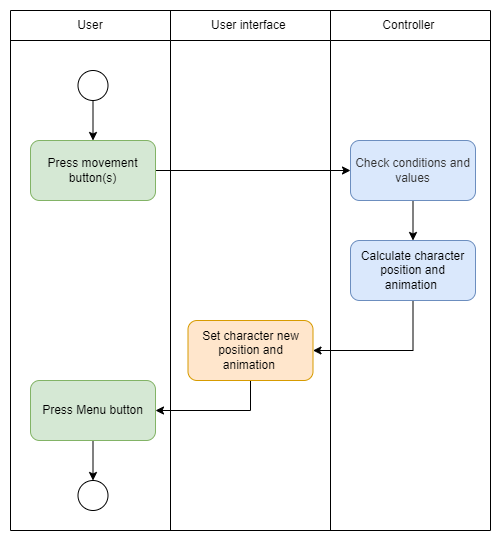

The diagram above was exported from draw.io. Its source (the exported page's mxGraphModel, read from the mxfile embedded in the PNG):
<mxGraphModel dx="866" dy="490" grid="1" gridSize="10" guides="1" tooltips="1" connect="1" arrows="1" fold="1" page="1" pageScale="1" pageWidth="827" pageHeight="1169" math="0" shadow="0">
  <root>
    <mxCell id="0" />
    <mxCell id="1" parent="0" />
    <mxCell id="KeZVKDTYgivzONgHedd0-2" value="" style="shape=table;html=1;whiteSpace=wrap;startSize=0;container=1;collapsible=0;childLayout=tableLayout;" parent="1" vertex="1">
      <mxGeometry x="200" y="160" width="480.0000000000002" height="520" as="geometry" />
    </mxCell>
    <mxCell id="KeZVKDTYgivzONgHedd0-3" value="" style="shape=tableRow;horizontal=0;startSize=0;swimlaneHead=0;swimlaneBody=0;top=0;left=0;bottom=0;right=0;collapsible=0;dropTarget=0;fillColor=none;points=[[0,0.5],[1,0.5]];portConstraint=eastwest;" parent="KeZVKDTYgivzONgHedd0-2" vertex="1">
      <mxGeometry width="480.0000000000002" height="30" as="geometry" />
    </mxCell>
    <mxCell id="KeZVKDTYgivzONgHedd0-4" value="User" style="shape=partialRectangle;html=1;whiteSpace=wrap;connectable=0;fillColor=none;top=0;left=0;bottom=0;right=0;overflow=hidden;" parent="KeZVKDTYgivzONgHedd0-3" vertex="1">
      <mxGeometry width="160" height="30" as="geometry">
        <mxRectangle width="160" height="30" as="alternateBounds" />
      </mxGeometry>
    </mxCell>
    <mxCell id="KeZVKDTYgivzONgHedd0-5" value="User interface&amp;nbsp;" style="shape=partialRectangle;html=1;whiteSpace=wrap;connectable=0;fillColor=none;top=0;left=0;bottom=0;right=0;overflow=hidden;" parent="KeZVKDTYgivzONgHedd0-3" vertex="1">
      <mxGeometry x="160" width="160" height="30" as="geometry">
        <mxRectangle width="160" height="30" as="alternateBounds" />
      </mxGeometry>
    </mxCell>
    <mxCell id="KeZVKDTYgivzONgHedd0-6" value="Controller&amp;nbsp;" style="shape=partialRectangle;html=1;whiteSpace=wrap;connectable=0;fillColor=none;top=0;left=0;bottom=0;right=0;overflow=hidden;" parent="KeZVKDTYgivzONgHedd0-3" vertex="1">
      <mxGeometry x="320" width="160" height="30" as="geometry">
        <mxRectangle width="160" height="30" as="alternateBounds" />
      </mxGeometry>
    </mxCell>
    <mxCell id="KeZVKDTYgivzONgHedd0-7" value="" style="shape=tableRow;horizontal=0;startSize=0;swimlaneHead=0;swimlaneBody=0;top=0;left=0;bottom=0;right=0;collapsible=0;dropTarget=0;fillColor=none;points=[[0,0.5],[1,0.5]];portConstraint=eastwest;" parent="KeZVKDTYgivzONgHedd0-2" vertex="1">
      <mxGeometry y="30" width="480.0000000000002" height="490" as="geometry" />
    </mxCell>
    <mxCell id="KeZVKDTYgivzONgHedd0-8" value="" style="shape=partialRectangle;html=1;whiteSpace=wrap;connectable=0;fillColor=none;top=0;left=0;bottom=0;right=0;overflow=hidden;" parent="KeZVKDTYgivzONgHedd0-7" vertex="1">
      <mxGeometry width="160" height="490" as="geometry">
        <mxRectangle width="160" height="490" as="alternateBounds" />
      </mxGeometry>
    </mxCell>
    <mxCell id="KeZVKDTYgivzONgHedd0-9" value="" style="shape=partialRectangle;html=1;whiteSpace=wrap;connectable=0;fillColor=none;top=0;left=0;bottom=0;right=0;overflow=hidden;" parent="KeZVKDTYgivzONgHedd0-7" vertex="1">
      <mxGeometry x="160" width="160" height="490" as="geometry">
        <mxRectangle width="160" height="490" as="alternateBounds" />
      </mxGeometry>
    </mxCell>
    <mxCell id="KeZVKDTYgivzONgHedd0-10" value="" style="shape=partialRectangle;html=1;whiteSpace=wrap;connectable=0;fillColor=none;top=0;left=0;bottom=0;right=0;overflow=hidden;" parent="KeZVKDTYgivzONgHedd0-7" vertex="1">
      <mxGeometry x="320" width="160" height="490" as="geometry">
        <mxRectangle width="160" height="490" as="alternateBounds" />
      </mxGeometry>
    </mxCell>
    <mxCell id="KeZVKDTYgivzONgHedd0-19" style="edgeStyle=orthogonalEdgeStyle;rounded=0;orthogonalLoop=1;jettySize=auto;html=1;strokeWidth=1;" parent="1" source="KeZVKDTYgivzONgHedd0-15" target="KeZVKDTYgivzONgHedd0-16" edge="1">
      <mxGeometry relative="1" as="geometry" />
    </mxCell>
    <mxCell id="KeZVKDTYgivzONgHedd0-15" value="" style="ellipse;whiteSpace=wrap;html=1;aspect=fixed;fillColor=#FFFFFF;strokeColor=#000000;" parent="1" vertex="1">
      <mxGeometry x="267.5" y="220" width="30" height="30" as="geometry" />
    </mxCell>
    <mxCell id="KeZVKDTYgivzONgHedd0-18" style="edgeStyle=orthogonalEdgeStyle;rounded=0;orthogonalLoop=1;jettySize=auto;html=1;entryX=0;entryY=0.5;entryDx=0;entryDy=0;" parent="1" source="KeZVKDTYgivzONgHedd0-16" target="KeZVKDTYgivzONgHedd0-17" edge="1">
      <mxGeometry relative="1" as="geometry" />
    </mxCell>
    <mxCell id="KeZVKDTYgivzONgHedd0-16" value="Press movement button(s)" style="rounded=1;whiteSpace=wrap;html=1;strokeColor=#82b366;fillColor=#d5e8d4;" parent="1" vertex="1">
      <mxGeometry x="220" y="290" width="125" height="60" as="geometry" />
    </mxCell>
    <mxCell id="KeZVKDTYgivzONgHedd0-21" style="edgeStyle=orthogonalEdgeStyle;rounded=0;orthogonalLoop=1;jettySize=auto;html=1;" parent="1" source="KeZVKDTYgivzONgHedd0-17" target="KeZVKDTYgivzONgHedd0-20" edge="1">
      <mxGeometry relative="1" as="geometry" />
    </mxCell>
    <mxCell id="KeZVKDTYgivzONgHedd0-17" value="Check conditions and values" style="rounded=1;whiteSpace=wrap;html=1;strokeColor=#6c8ebf;fillColor=#dae8fc;fontColor=#333333;" parent="1" vertex="1">
      <mxGeometry x="540" y="290" width="125" height="60" as="geometry" />
    </mxCell>
    <mxCell id="KeZVKDTYgivzONgHedd0-25" style="edgeStyle=orthogonalEdgeStyle;rounded=0;orthogonalLoop=1;jettySize=auto;html=1;entryX=1;entryY=0.5;entryDx=0;entryDy=0;exitX=0.5;exitY=1;exitDx=0;exitDy=0;" parent="1" source="KeZVKDTYgivzONgHedd0-20" target="KeZVKDTYgivzONgHedd0-22" edge="1">
      <mxGeometry relative="1" as="geometry">
        <Array as="points">
          <mxPoint x="603" y="500" />
        </Array>
      </mxGeometry>
    </mxCell>
    <mxCell id="KeZVKDTYgivzONgHedd0-20" value="Calculate character position and animation&amp;nbsp;" style="rounded=1;whiteSpace=wrap;html=1;strokeColor=#6c8ebf;fillColor=#dae8fc;" parent="1" vertex="1">
      <mxGeometry x="540" y="390" width="125" height="60" as="geometry" />
    </mxCell>
    <mxCell id="KeZVKDTYgivzONgHedd0-26" style="edgeStyle=orthogonalEdgeStyle;rounded=0;orthogonalLoop=1;jettySize=auto;html=1;exitX=0.5;exitY=1;exitDx=0;exitDy=0;" parent="1" source="KeZVKDTYgivzONgHedd0-22" target="KeZVKDTYgivzONgHedd0-23" edge="1">
      <mxGeometry relative="1" as="geometry">
        <Array as="points">
          <mxPoint x="440" y="560" />
        </Array>
      </mxGeometry>
    </mxCell>
    <mxCell id="KeZVKDTYgivzONgHedd0-22" value="Set character new&lt;span style=&quot;color: rgba(0, 0, 0, 0); font-family: monospace; font-size: 0px; text-align: start;&quot;&gt;%3CmxGraphModel%3E%3Croot%3E%3CmxCell%20id%3D%220%22%2F%3E%3CmxCell%20id%3D%221%22%20parent%3D%220%22%2F%3E%3CmxCell%20id%3D%222%22%20value%3D%22Calculate%20character%20position%20and%20animation%26amp%3Bnbsp%3B%22%20style%3D%22rounded%3D1%3BwhiteSpace%3Dwrap%3Bhtml%3D1%3BstrokeColor%3D%23000000%3BfillColor%3D%23FFFFFF%3B%22%20vertex%3D%221%22%20parent%3D%221%22%3E%3CmxGeometry%20x%3D%22540%22%20y%3D%22400%22%20width%3D%22125%22%20height%3D%2260%22%20as%3D%22geometry%22%2F%3E%3C%2FmxCell%3E%3C%2Froot%3E%3C%2FmxGraphModel%3E&lt;/span&gt;&lt;br&gt;position and animation&amp;nbsp;" style="rounded=1;whiteSpace=wrap;html=1;strokeColor=#d79b00;fillColor=#ffe6cc;" parent="1" vertex="1">
      <mxGeometry x="377.5" y="470" width="125" height="60" as="geometry" />
    </mxCell>
    <mxCell id="KeZVKDTYgivzONgHedd0-27" style="edgeStyle=orthogonalEdgeStyle;rounded=0;orthogonalLoop=1;jettySize=auto;html=1;entryX=0.5;entryY=0;entryDx=0;entryDy=0;" parent="1" source="KeZVKDTYgivzONgHedd0-23" target="KeZVKDTYgivzONgHedd0-24" edge="1">
      <mxGeometry relative="1" as="geometry" />
    </mxCell>
    <mxCell id="KeZVKDTYgivzONgHedd0-23" value="Press Menu button" style="rounded=1;whiteSpace=wrap;html=1;strokeColor=#82b366;fillColor=#d5e8d4;" parent="1" vertex="1">
      <mxGeometry x="220" y="530" width="125" height="60" as="geometry" />
    </mxCell>
    <mxCell id="KeZVKDTYgivzONgHedd0-24" value="" style="ellipse;whiteSpace=wrap;html=1;aspect=fixed;fillColor=#FFFFFF;strokeColor=#000000;" parent="1" vertex="1">
      <mxGeometry x="267.5" y="630" width="30" height="30" as="geometry" />
    </mxCell>
  </root>
</mxGraphModel>